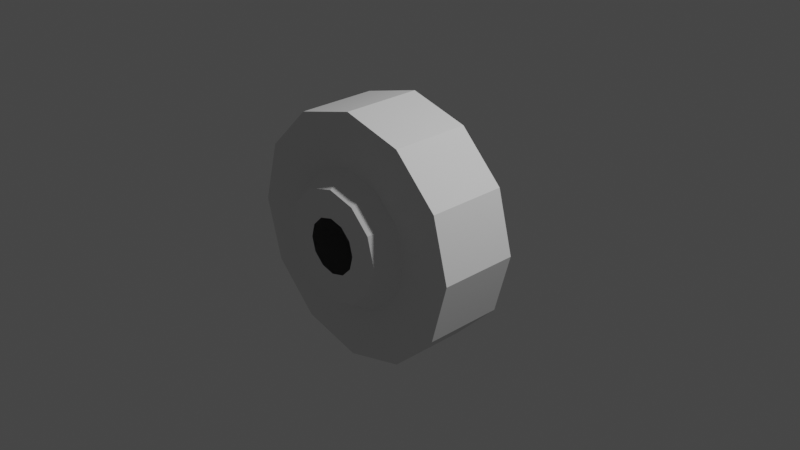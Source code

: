 # Source: sspx-greenhouse-375-1-iva.blend  (saved by Blender 3.1.7; exported with 4.5.12 LTS)
import bpy
from mathutils import Matrix  # noqa: F401  (used for matrix-valued properties, if any)

bpy.ops.wm.read_factory_settings(use_empty=True)
scene = bpy.context.scene
scene.name = 'Scene'

# ---- collections
col_collection = bpy.data.collections.new('Collection'); scene.collection.children.link(col_collection)

# ---- world
world_world = bpy.data.worlds.new('World'); scene.world = world_world
world_world.use_nodes = True; world_world.node_tree.nodes.clear()
_N = world_world.node_tree.nodes; _L = world_world.node_tree.links
n0 = _N.new('ShaderNodeOutputWorld'); n0.name = 'World Output'; n0.location = (300, 300)
n1 = _N.new('ShaderNodeBackground'); n1.name = 'Background'; n1.location = (10, 300)
n1.inputs[0].default_value = (0.05088, 0.05088, 0.05088, 1.0)
_L.new(n1.outputs[0], n0.inputs[0])
n0.is_active_output = True
world_world.color = (0.05088, 0.05088, 0.05088)
world_world.use_sun_shadow = False
world_world.sun_shadow_jitter_overblur = 0.0

# ---- cameras
cam_camera = bpy.data.cameras.new('Camera')
cam_camera.clip_end = 100.0
cam_camera.ortho_scale = 7.314

# ---- lights
light_light = bpy.data.lights.new('Light', 'POINT')
light_light.transmission_factor = 0.0
light_light.energy = 1000.0
light_light.shadow_soft_size = 0.1
light_light.shadow_maximum_resolution = 0.006
light_light.use_absolute_resolution = True

# ---- meshes
me_cylinder = bpy.data.meshes.new('Cylinder')
me_cylinder.from_pydata([(-2.266e-08, 0.874, 0.2969), (7.733e-10, 0.4802, 0.955), (0.1484, 0.874, 0.2571), (0.4775, 0.4802, 0.8271), (0.2571, 0.874, 0.1484), (0.8271, 0.4802, 0.4775), (0.2969, 0.874, 1.203e-08), (0.955, 0.4802, -8.016e-08), (0.2571, 0.874, -0.1484), (0.8271, 0.4802, -0.4775), (0.1484, 0.874, -0.2571), (0.4775, 0.4802, -0.8271), (-4.71e-08, 0.874, -0.2969), (-8.455e-08, 0.4802, -0.955), (-0.1484, 0.874, -0.2571), (-0.4775, 0.4802, -0.8271), (-0.2571, 0.874, -0.1484), (-0.8271, 0.4802, -0.4775), (-0.2969, 0.874, 4.855e-08), (-0.955, 0.4802, 3.449e-08), (-0.2571, 0.874, 0.1484), (-0.8271, 0.4802, 0.4775), (-0.1484, 0.874, 0.2571), (-0.4775, 0.4802, 0.8271), (0.2661, 0.4802, 0.461), (-1.278e-08, 0.4802, 0.5323), (0.461, 0.4802, 0.2661), (0.5323, 0.4802, -5.997e-08), (0.461, 0.4802, -0.2661), (0.2661, 0.4802, -0.461), (-5.931e-08, 0.4802, -0.5323), (-0.2661, 0.4802, -0.461), (-0.461, 0.4802, -0.2661), (-0.5323, 0.4802, 3.485e-09), (-0.461, 0.4802, 0.2661), (-0.2661, 0.4802, 0.461), (0.6602, 0.2081, 1.143), (7.101e-09, 0.2081, 1.32), (1.143, 0.2081, 0.6602), (1.32, 0.2081, -9.001e-08), (1.143, 0.2081, -0.6602), (0.6602, 0.2081, -1.143), (-1.149e-07, 0.2081, -1.32), (-0.6602, 0.2081, -1.143), (-1.143, 0.2081, -0.6602), (-1.32, 0.2081, 6.961e-08), (-1.143, 0.2081, 0.6602), (-0.6602, 0.2081, 1.143), (0.4775, 0.2081, 0.8271), (7.733e-10, 0.2081, 0.955), (0.8271, 0.2081, 0.4775), (0.955, 0.2081, -8.016e-08), (0.8271, 0.2081, -0.4775), (0.4775, 0.2081, -0.8271), (-8.455e-08, 0.2081, -0.955), (-0.4775, 0.2081, -0.8271), (-0.8271, 0.2081, -0.4775), (-0.955, 0.2081, 3.449e-08), (-0.8271, 0.2081, 0.4775), (-0.4775, 0.2081, 0.8271), (0.3728, -0.6557, 0.6456), (9.626e-09, -0.6557, 0.7455), (0.6456, -0.6557, 0.3728), (0.7455, -0.6557, -4.973e-08), (0.6456, -0.6557, -0.3728), (0.3728, -0.6557, -0.6456), (-6.27e-08, -0.6557, -0.7455), (-0.3728, -0.6557, -0.6456), (-0.6456, -0.6557, -0.3728), (-0.7455, -0.6557, 4.029e-08), (-0.6456, -0.6557, 0.3728), (-0.3728, -0.6557, 0.6456), (0.6602, -0.6557, 1.143), (7.101e-09, -0.6557, 1.32), (1.143, -0.6557, 0.6602), (1.32, -0.6557, -9.001e-08), (1.143, -0.6557, -0.6602), (0.6602, -0.6557, -1.143), (-1.149e-07, -0.6557, -1.32), (-0.6602, -0.6557, -1.143), (-1.143, -0.6557, -0.6602), (-1.32, -0.6557, 6.961e-08), (-1.143, -0.6557, 0.6602), (-0.6602, -0.6557, 1.143), (0.1492, -0.8898, 0.2584), (-8.026e-09, -0.8898, 0.2984), (0.2584, -0.8898, 0.1492), (0.2984, -0.8898, -2.617e-08), (0.2584, -0.8898, -0.1492), (0.1492, -0.8898, -0.2584), (-3.841e-08, -0.8898, -0.2984), (-0.1492, -0.8898, -0.2584), (-0.2584, -0.8898, -0.1492), (-0.2984, -0.8898, 9.805e-09), (-0.2584, -0.8898, 0.1492), (-0.1492, -0.8898, 0.2584), (0.2998, -0.8898, 0.5192), (3.85e-09, -0.8898, 0.5995), (0.5192, -0.8898, 0.2998), (0.5995, -0.8898, -4.193e-08), (0.5192, -0.8898, -0.2998), (0.2998, -0.8898, -0.5192), (-5.431e-08, -0.8898, -0.5995), (-0.2998, -0.8898, -0.5192), (-0.5192, -0.8898, -0.2998), (-0.5995, -0.8898, 3.046e-08), (-0.5192, -0.8898, 0.2998), (-0.2998, -0.8898, 0.5192), (-1.278e-08, 0.874, 0.5323), (0.2661, 0.874, 0.461), (0.461, 0.874, 0.2661), (0.5323, 0.874, 3.485e-09), (0.461, 0.874, -0.2661), (0.2661, 0.874, -0.461), (-5.931e-08, 0.874, -0.5323), (-0.2661, 0.874, -0.461), (-0.461, 0.874, -0.2661), (-0.5323, 0.874, 6.694e-08), (-0.461, 0.874, 0.2661), (-0.2661, 0.874, 0.461), (-1.244e-08, 0.4839, 0.5446), (-1.149e-08, 0.1779, 0.5138), (0.2723, 0.4839, 0.4717), (0.2569, 0.1779, 0.4449), (0.4717, 0.4839, 0.2723), (0.4449, 0.1779, 0.2569), (0.5446, 0.4839, 3.478e-09), (0.5138, 0.1779, -5.954e-08), (-6.005e-08, 0.4839, -0.5446), (-5.91e-08, 0.1779, -0.5138), (-0.2723, 0.4839, -0.4717), (-0.2569, 0.1779, -0.4449), (-0.4717, 0.4839, -0.2723), (-0.4449, 0.1779, -0.2569), (-0.5446, 0.4839, 6.84e-08), (-0.5138, 0.1779, 2.526e-09), (-0.4717, 0.4839, 0.2723), (-0.4449, 0.1779, 0.2569), (-0.2723, 0.4839, 0.4717), (-0.2569, 0.1779, 0.4449), (0.2723, 0.1779, 0.4717), (-1.244e-08, 0.1779, 0.5446), (0.4717, 0.1779, 0.2723), (0.5446, 0.1779, -6.145e-08), (-6.005e-08, 0.1779, -0.5446), (-0.2723, 0.1779, -0.4717), (-0.4717, 0.1779, -0.2723), (-0.5446, 0.1779, 3.478e-09), (-0.4717, 0.1779, 0.2723), (-0.2723, 0.1779, 0.4717)], [], [(108, 109, 24, 25), (109, 110, 26, 24), (110, 111, 27, 26), (111, 112, 28, 27), (112, 113, 29, 28), (113, 114, 30, 29), (114, 115, 31, 30), (115, 116, 32, 31), (116, 117, 33, 32), (117, 118, 34, 33), (21, 58, 57, 19), (118, 119, 35, 34), (119, 108, 25, 35), (1, 25, 24, 3), (3, 24, 26, 5), (5, 26, 27, 7), (7, 27, 28, 9), (9, 28, 29, 11), (11, 29, 30, 13), (13, 30, 31, 15), (15, 31, 32, 17), (17, 32, 33, 19), (19, 33, 34, 21), (21, 34, 35, 23), (23, 35, 25, 1), (45, 81, 80, 44), (15, 55, 54, 13), (9, 52, 51, 7), (23, 59, 58, 21), (3, 48, 49, 1), (17, 56, 55, 15), (11, 53, 52, 9), (1, 49, 59, 23), (5, 50, 48, 3), (19, 57, 56, 17), (13, 54, 53, 11), (7, 51, 50, 5), (37, 49, 48, 36), (36, 48, 50, 38), (38, 50, 51, 39), (39, 51, 52, 40), (40, 52, 53, 41), (41, 53, 54, 42), (42, 54, 55, 43), (43, 55, 56, 44), (44, 56, 57, 45), (45, 57, 58, 46), (46, 58, 59, 47), (47, 59, 49, 37), (63, 99, 98, 62), (42, 78, 77, 41), (39, 75, 74, 38), (46, 82, 81, 45), (43, 79, 78, 42), (40, 76, 75, 39), (47, 83, 82, 46), (36, 72, 73, 37), (44, 80, 79, 43), (41, 77, 76, 40), (37, 73, 83, 47), (38, 74, 72, 36), (61, 73, 72, 60), (60, 72, 74, 62), (62, 74, 75, 63), (63, 75, 76, 64), (64, 76, 77, 65), (65, 77, 78, 66), (66, 78, 79, 67), (67, 79, 80, 68), (68, 80, 81, 69), (69, 81, 82, 70), (70, 82, 83, 71), (71, 83, 73, 61), (70, 106, 105, 69), (67, 103, 102, 66), (64, 100, 99, 63), (71, 107, 106, 70), (60, 96, 97, 61), (68, 104, 103, 67), (65, 101, 100, 64), (61, 97, 107, 71), (62, 98, 96, 60), (69, 105, 104, 68), (66, 102, 101, 65), (85, 97, 96, 84), (84, 96, 98, 86), (86, 98, 99, 87), (87, 99, 100, 88), (88, 100, 101, 89), (89, 101, 102, 90), (90, 102, 103, 91), (91, 103, 104, 92), (92, 104, 105, 93), (93, 105, 106, 94), (94, 106, 107, 95), (95, 107, 97, 85), (2, 109, 108, 0), (4, 110, 109, 2), (6, 111, 110, 4), (8, 112, 111, 6), (10, 113, 112, 8), (12, 114, 113, 10), (14, 115, 114, 12), (16, 116, 115, 14), (18, 117, 116, 16), (20, 118, 117, 18), (22, 119, 118, 20), (0, 108, 119, 22), (120, 141, 140, 122), (122, 140, 142, 124), (124, 142, 143, 126), (128, 144, 145, 130), (130, 145, 146, 132), (132, 146, 147, 134), (134, 147, 148, 136), (123, 121, 120, 122), (136, 148, 149, 138), (138, 149, 141, 120), (121, 123, 140, 141), (123, 125, 142, 140), (125, 127, 143, 142), (129, 131, 145, 144), (131, 133, 146, 145), (133, 135, 147, 146), (135, 137, 148, 147), (137, 139, 149, 148), (139, 121, 141, 149), (133, 131, 130, 132), (121, 139, 138, 120), (125, 123, 122, 124), (135, 133, 132, 134), (127, 125, 124, 126), (137, 135, 134, 136), (131, 129, 128, 130), (139, 137, 136, 138), (143, 127, 126), (144, 128, 129)])
_uv = me_cylinder.uv_layers.new(name='UVMap')
_uv.uv.foreach_set('vector', [1.0, 0.5, 0.9167, 0.5, 0.9167, 1.0, 1.0, 1.0, 0.9167, 0.5, 0.8333, 0.5, 0.8333, 1.0, 0.9167, 1.0, 0.8333, 0.5, 0.75, 0.5, 0.75, 1.0, 0.8333, 1.0, 0.75, 0.5, 0.6667, 0.5, 0.6667, 1.0, 0.75, 1.0, 0.6667, 0.5, 0.5833, 0.5, 0.5833, 1.0, 0.6667, 1.0, 0.5833, 0.5, 0.5, 0.5, 0.5, 1.0, 0.5833, 1.0, 0.5, 0.5, 0.4167, 0.5, 0.4167, 1.0, 0.5, 1.0, 0.4167, 0.5, 0.3333, 0.5, 0.3333, 1.0, 0.4167, 1.0, 0.3333, 0.5, 0.25, 0.5, 0.25, 1.0, 0.3333, 1.0, 0.25, 0.5, 0.1667, 0.5, 0.1667, 1.0, 0.25, 1.0, 0.05661, 0.3617, 0.05661, 0.3617, 0.0267, 0.25, 0.0267, 0.25, 0.1667, 0.5, 0.08333, 0.5, 0.08333, 1.0, 0.1667, 1.0, 0.08333, 0.5, 7.451e-08, 0.5, 7.451e-08, 1.0, 0.08333, 1.0, 0.25, 0.4733, 0.25, 0.49, 0.37, 0.4578, 0.3617, 0.4434, 0.3617, 0.4434, 0.37, 0.4578, 0.4578, 0.37, 0.4434, 0.3617, 0.4434, 0.3617, 0.4578, 0.37, 0.49, 0.25, 0.4733, 0.25, 0.4733, 0.25, 0.49, 0.25, 0.4578, 0.13, 0.4434, 0.1383, 0.4434, 0.1383, 0.4578, 0.13, 0.37, 0.04215, 0.3617, 0.05661, 0.3617, 0.05661, 0.37, 0.04215, 0.25, 0.01, 0.25, 0.0267, 0.25, 0.0267, 0.25, 0.01, 0.13, 0.04215, 0.1383, 0.05661, 0.1383, 0.05661, 0.13, 0.04215, 0.04215, 0.13, 0.05661, 0.1383, 0.05661, 0.1383, 0.04215, 0.13, 0.01, 0.25, 0.0267, 0.25, 0.0267, 0.25, 0.01, 0.25, 0.04215, 0.37, 0.05661, 0.3617, 0.05661, 0.3617, 0.04215, 0.37, 0.13, 0.4578, 0.1383, 0.4434, 0.1383, 0.4434, 0.13, 0.4578, 0.25, 0.49, 0.25, 0.4733, 0.04137, 0.25, 0.04137, 0.25, 0.06932, 0.1457, 0.06932, 0.1457, 0.1383, 0.05661, 0.1383, 0.05661, 0.25, 0.0267, 0.25, 0.0267, 0.4434, 0.1383, 0.4434, 0.1383, 0.4733, 0.25, 0.4733, 0.25, 0.1383, 0.4434, 0.1383, 0.4434, 0.05661, 0.3617, 0.05661, 0.3617, 0.3617, 0.4434, 0.3617, 0.4434, 0.25, 0.4733, 0.25, 0.4733, 0.05661, 0.1383, 0.05661, 0.1383, 0.1383, 0.05661, 0.1383, 0.05661, 0.3617, 0.05661, 0.3617, 0.05661, 0.4434, 0.1383, 0.4434, 0.1383, 0.25, 0.4733, 0.25, 0.4733, 0.1383, 0.4434, 0.1383, 0.4434, 0.4434, 0.3617, 0.4434, 0.3617, 0.3617, 0.4434, 0.3617, 0.4434, 0.0267, 0.25, 0.0267, 0.25, 0.05661, 0.1383, 0.05661, 0.1383, 0.25, 0.0267, 0.25, 0.0267, 0.3617, 0.05661, 0.3617, 0.05661, 0.4733, 0.25, 0.4733, 0.25, 0.4434, 0.3617, 0.4434, 0.3617, 0.25, 0.4586, 0.25, 0.4733, 0.3617, 0.4434, 0.3543, 0.4307, 0.3543, 0.4307, 0.3617, 0.4434, 0.4434, 0.3617, 0.4307, 0.3543, 0.4307, 0.3543, 0.4434, 0.3617, 0.4733, 0.25, 0.4586, 0.25, 0.4586, 0.25, 0.4733, 0.25, 0.4434, 0.1383, 0.4307, 0.1457, 0.4307, 0.1457, 0.4434, 0.1383, 0.3617, 0.05661, 0.3543, 0.06932, 0.3543, 0.06932, 0.3617, 0.05661, 0.25, 0.0267, 0.25, 0.04137, 0.25, 0.04137, 0.25, 0.0267, 0.1383, 0.05661, 0.1457, 0.06932, 0.1457, 0.06932, 0.1383, 0.05661, 0.05661, 0.1383, 0.06932, 0.1457, 0.06932, 0.1457, 0.05661, 0.1383, 0.0267, 0.25, 0.04137, 0.25, 0.04137, 0.25, 0.0267, 0.25, 0.05661, 0.3617, 0.06932, 0.3543, 0.06932, 0.3543, 0.05661, 0.3617, 0.1383, 0.4434, 0.1457, 0.4307, 0.1457, 0.4307, 0.1383, 0.4434, 0.25, 0.4733, 0.25, 0.4586, 0.4468, 0.25, 0.4468, 0.25, 0.4204, 0.3484, 0.4204, 0.3484, 0.25, 0.04137, 0.25, 0.04137, 0.3543, 0.06932, 0.3543, 0.06932, 0.4586, 0.25, 0.4586, 0.25, 0.4307, 0.3543, 0.4307, 0.3543, 0.06932, 0.3543, 0.06932, 0.3543, 0.04137, 0.25, 0.04137, 0.25, 0.1457, 0.06932, 0.1457, 0.06932, 0.25, 0.04137, 0.25, 0.04137, 0.4307, 0.1457, 0.4307, 0.1457, 0.4586, 0.25, 0.4586, 0.25, 0.1457, 0.4307, 0.1457, 0.4307, 0.06932, 0.3543, 0.06932, 0.3543, 0.3543, 0.4307, 0.3543, 0.4307, 0.25, 0.4586, 0.25, 0.4586, 0.06932, 0.1457, 0.06932, 0.1457, 0.1457, 0.06932, 0.1457, 0.06932, 0.3543, 0.06932, 0.3543, 0.06932, 0.4307, 0.1457, 0.4307, 0.1457, 0.25, 0.4586, 0.25, 0.4586, 0.1457, 0.4307, 0.1457, 0.4307, 0.4307, 0.3543, 0.4307, 0.3543, 0.3543, 0.4307, 0.3543, 0.4307, 0.25, 0.4468, 0.25, 0.4586, 0.3543, 0.4307, 0.3484, 0.4204, 0.3484, 0.4204, 0.3543, 0.4307, 0.4307, 0.3543, 0.4204, 0.3484, 0.4204, 0.3484, 0.4307, 0.3543, 0.4586, 0.25, 0.4468, 0.25, 0.4468, 0.25, 0.4586, 0.25, 0.4307, 0.1457, 0.4204, 0.1516, 0.4204, 0.1516, 0.4307, 0.1457, 0.3543, 0.06932, 0.3484, 0.0796, 0.3484, 0.0796, 0.3543, 0.06932, 0.25, 0.04137, 0.25, 0.05324, 0.25, 0.05324, 0.25, 0.04137, 0.1457, 0.06932, 0.1516, 0.0796, 0.1516, 0.0796, 0.1457, 0.06932, 0.06932, 0.1457, 0.0796, 0.1516, 0.0796, 0.1516, 0.06932, 0.1457, 0.04137, 0.25, 0.05324, 0.25, 0.05324, 0.25, 0.04137, 0.25, 0.06932, 0.3543, 0.0796, 0.3484, 0.0796, 0.3484, 0.06932, 0.3543, 0.1457, 0.4307, 0.1516, 0.4204, 0.1516, 0.4204, 0.1457, 0.4307, 0.25, 0.4586, 0.25, 0.4468, 0.0796, 0.3484, 0.0796, 0.3484, 0.05324, 0.25, 0.05324, 0.25, 0.1516, 0.0796, 0.1516, 0.0796, 0.25, 0.05324, 0.25, 0.05324, 0.4204, 0.1516, 0.4204, 0.1516, 0.4468, 0.25, 0.4468, 0.25, 0.1516, 0.4204, 0.1516, 0.4204, 0.0796, 0.3484, 0.0796, 0.3484, 0.3484, 0.4204, 0.3484, 0.4204, 0.25, 0.4468, 0.25, 0.4468, 0.0796, 0.1516, 0.0796, 0.1516, 0.1516, 0.0796, 0.1516, 0.0796, 0.3484, 0.0796, 0.3484, 0.0796, 0.4204, 0.1516, 0.4204, 0.1516, 0.25, 0.4468, 0.25, 0.4468, 0.1516, 0.4204, 0.1516, 0.4204, 0.4204, 0.3484, 0.4204, 0.3484, 0.3484, 0.4204, 0.3484, 0.4204, 0.05324, 0.25, 0.05324, 0.25, 0.0796, 0.1516, 0.0796, 0.1516, 0.25, 0.05324, 0.25, 0.05324, 0.3484, 0.0796, 0.3484, 0.0796, 0.25, 0.4334, 0.25, 0.4468, 0.3484, 0.4204, 0.3417, 0.4088, 0.3417, 0.4088, 0.3484, 0.4204, 0.4204, 0.3484, 0.4088, 0.3417, 0.4088, 0.3417, 0.4204, 0.3484, 0.4468, 0.25, 0.4334, 0.25, 0.4334, 0.25, 0.4468, 0.25, 0.4204, 0.1516, 0.4088, 0.1583, 0.4088, 0.1583, 0.4204, 0.1516, 0.3484, 0.0796, 0.3417, 0.09116, 0.3417, 0.09116, 0.3484, 0.0796, 0.25, 0.05324, 0.25, 0.06658, 0.25, 0.06658, 0.25, 0.05324, 0.1516, 0.0796, 0.1583, 0.09116, 0.1583, 0.09116, 0.1516, 0.0796, 0.0796, 0.1516, 0.09116, 0.1583, 0.09116, 0.1583, 0.0796, 0.1516, 0.05324, 0.25, 0.06658, 0.25, 0.06658, 0.25, 0.05324, 0.25, 0.0796, 0.3484, 0.09116, 0.3417, 0.09116, 0.3417, 0.0796, 0.3484, 0.1516, 0.4204, 0.1583, 0.4088, 0.1583, 0.4088, 0.1516, 0.4204, 0.25, 0.4468, 0.25, 0.4334, 0.8551, 0.432, 0.87, 0.4578, 0.75, 0.49, 0.75, 0.4602, 0.932, 0.3551, 0.9578, 0.37, 0.87, 0.4578, 0.8551, 0.432, 0.9602, 0.25, 0.99, 0.25, 0.9578, 0.37, 0.932, 0.3551, 0.932, 0.1449, 0.9578, 0.13, 0.99, 0.25, 0.9602, 0.25, 0.8551, 0.06799, 0.87, 0.04215, 0.9578, 0.13, 0.932, 0.1449, 0.75, 0.03983, 0.75, 0.01, 0.87, 0.04215, 0.8551, 0.06799, 0.6449, 0.06799, 0.63, 0.04215, 0.75, 0.01, 0.75, 0.03983, 0.568, 0.1449, 0.5422, 0.13, 0.63, 0.04215, 0.6449, 0.06799, 0.5398, 0.25, 0.51, 0.25, 0.5422, 0.13, 0.568, 0.1449, 0.568, 0.3551, 0.5422, 0.37, 0.51, 0.25, 0.5398, 0.25, 0.6449, 0.432, 0.63, 0.4578, 0.5422, 0.37, 0.568, 0.3551, 0.75, 0.4602, 0.75, 0.49, 0.63, 0.4578, 0.6449, 0.432, 1.0, 0.5, 1.0, 1.0, 0.9167, 1.0, 0.9167, 0.5, 0.9167, 0.5, 0.9167, 1.0, 0.8333, 1.0, 0.8333, 0.5, 0.8333, 0.5, 0.8333, 1.0, 0.75, 1.0, 0.75, 0.5, 0.5, 0.5, 0.5, 1.0, 0.4167, 1.0, 0.4167, 0.5, 0.4167, 0.5, 0.4167, 1.0, 0.3333, 1.0, 0.3333, 0.5, 0.3333, 0.5, 0.3333, 1.0, 0.25, 1.0, 0.25, 0.5, 0.25, 0.5, 0.25, 1.0, 0.1667, 1.0, 0.1667, 0.5, 0.3632, 0.4461, 0.25, 0.4764, 0.25, 0.4764, 0.3632, 0.4461, 0.1667, 0.5, 0.1667, 1.0, 0.08333, 1.0, 0.08333, 0.5, 0.08333, 0.5, 0.08333, 1.0, 7.451e-08, 1.0, 7.451e-08, 0.5, 0.25, 0.4764, 0.3632, 0.4461, 0.37, 0.4578, 0.25, 0.49, 0.3632, 0.4461, 0.4461, 0.3632, 0.4578, 0.37, 0.37, 0.4578, 0.4461, 0.3632, 0.4764, 0.25, 0.49, 0.25, 0.4578, 0.37, 0.25, 0.0236, 0.1368, 0.05393, 0.13, 0.04215, 0.25, 0.01, 0.1368, 0.05393, 0.05393, 0.1368, 0.04215, 0.13, 0.13, 0.04215, 0.05393, 0.1368, 0.0236, 0.25, 0.01, 0.25, 0.04215, 0.13, 0.0236, 0.25, 0.05393, 0.3632, 0.04215, 0.37, 0.01, 0.25, 0.05393, 0.3632, 0.1368, 0.4461, 0.13, 0.4578, 0.04215, 0.37, 0.1368, 0.4461, 0.25, 0.4764, 0.25, 0.49, 0.13, 0.4578, 0.05393, 0.1368, 0.1368, 0.05393, 0.1368, 0.05393, 0.05393, 0.1368, 0.25, 0.4764, 0.1368, 0.4461, 0.1368, 0.4461, 0.25, 0.4764, 0.4461, 0.3632, 0.3632, 0.4461, 0.3632, 0.4461, 0.4461, 0.3632, 0.0236, 0.25, 0.05393, 0.1368, 0.05393, 0.1368, 0.0236, 0.25, 0.4764, 0.25, 0.4461, 0.3632, 0.4461, 0.3632, 0.4764, 0.25, 0.05393, 0.3632, 0.0236, 0.25, 0.0236, 0.25, 0.05393, 0.3632, 0.1368, 0.05393, 0.25, 0.0236, 0.25, 0.0236, 0.1368, 0.05393, 0.1368, 0.4461, 0.05393, 0.3632, 0.05393, 0.3632, 0.1368, 0.4461, 0.49, 0.25, 0.4764, 0.25, 0.75, 0.5, 0.25, 0.01, 0.25, 0.0236, 0.25, 0.0236])
me_cylinder.use_remesh_fix_poles = True
me_cylinder.use_remesh_preserve_attributes = False
me_cylinder.update()

# ---- objects
ob_light = bpy.data.objects.new('Light', light_light)
ob_camera = bpy.data.objects.new('Camera', cam_camera)
ob_shellcollider = bpy.data.objects.new('shellCollider', me_cylinder)
ob_freeiva = bpy.data.objects.new('FreeIva', None)

# ---- transforms, parenting, visibility, modifiers, constraints
ob_light.location = (4.076, 1.005, 5.904)
ob_light.rotation_euler = (0.6503, 0.05522, 1.866)
ob_light.lock_rotations_4d = False
ob_light.empty_display_type = 'ARROWS'
ob_light.color = (0.0, 0.0, 0.0, 0.0)
ob_light.lineart.crease_threshold = 0.0
ob_camera.location = (7.359, -6.926, 4.958)
ob_camera.rotation_euler = (1.109, 0.0, 0.8149)
ob_camera.lock_rotations_4d = False
ob_camera.empty_display_type = 'ARROWS'
ob_camera.color = (0.0, 0.0, 0.0, 0.0)
ob_camera.display_type = 'WIRE'
ob_camera.lineart.crease_threshold = 0.0
ob_shellcollider.parent = ob_freeiva
ob_shellcollider.location = (0.0, 0.0, 0.0)
ob_freeiva.location = (0.0, 0.0, 0.0)

# ---- collection membership
col_collection.objects.link(ob_light)
col_collection.objects.link(ob_camera)
col_collection.objects.link(ob_shellcollider)
col_collection.objects.link(ob_freeiva)

# ---- scene / render settings (as saved in the file)
scene.camera = ob_camera
scene.frame_start = 1; scene.frame_end = 250; scene.frame_set(1)
scene.render.engine = 'BLENDER_EEVEE_NEXT'
scene.cycles.sampling_pattern = 'TABULATED_SOBOL'
scene.cycles.use_light_tree = False
scene.view_settings.view_transform = 'Filmic'
bpy.context.view_layer.update()
